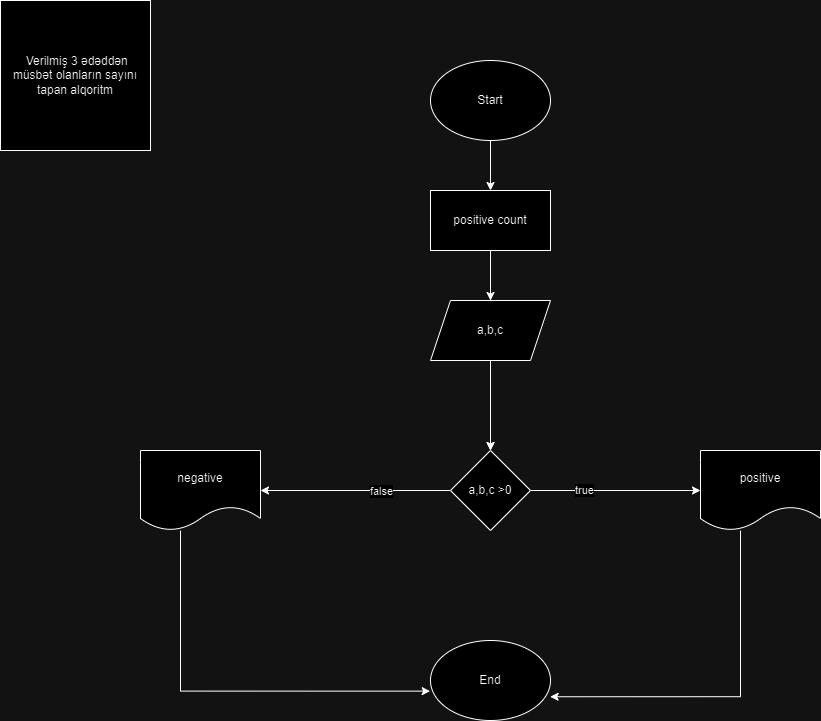

The diagram above was exported from draw.io. Its source (the exported page's mxGraphModel, read from the mxfile embedded in the PNG):
<mxGraphModel dx="1290" dy="557" grid="1" gridSize="10" guides="1" tooltips="1" connect="1" arrows="1" fold="1" page="1" pageScale="1" pageWidth="850" pageHeight="1100" math="0" shadow="0">
  <root>
    <mxCell id="0" />
    <mxCell id="1" parent="0" />
    <mxCell id="7NZK4vadEhs9NCY6XnMj-1" value="&amp;nbsp;Verilmiş 3 ədəddən müsbət olanların sayını tapan alqoritm" style="whiteSpace=wrap;html=1;aspect=fixed;" vertex="1" parent="1">
      <mxGeometry x="30" y="20" width="150" height="150" as="geometry" />
    </mxCell>
    <mxCell id="7NZK4vadEhs9NCY6XnMj-49" value="" style="edgeStyle=orthogonalEdgeStyle;rounded=0;orthogonalLoop=1;jettySize=auto;html=1;" edge="1" parent="1" source="7NZK4vadEhs9NCY6XnMj-2" target="7NZK4vadEhs9NCY6XnMj-38">
      <mxGeometry relative="1" as="geometry" />
    </mxCell>
    <mxCell id="7NZK4vadEhs9NCY6XnMj-2" value="Start" style="ellipse;whiteSpace=wrap;html=1;" vertex="1" parent="1">
      <mxGeometry x="460" y="80" width="120" height="80" as="geometry" />
    </mxCell>
    <mxCell id="7NZK4vadEhs9NCY6XnMj-41" value="" style="edgeStyle=orthogonalEdgeStyle;rounded=0;orthogonalLoop=1;jettySize=auto;html=1;" edge="1" parent="1" source="7NZK4vadEhs9NCY6XnMj-36" target="7NZK4vadEhs9NCY6XnMj-40">
      <mxGeometry relative="1" as="geometry" />
    </mxCell>
    <mxCell id="7NZK4vadEhs9NCY6XnMj-42" value="false" style="edgeLabel;html=1;align=center;verticalAlign=middle;resizable=0;points=[];" vertex="1" connectable="0" parent="7NZK4vadEhs9NCY6XnMj-41">
      <mxGeometry x="-0.26" relative="1" as="geometry">
        <mxPoint as="offset" />
      </mxGeometry>
    </mxCell>
    <mxCell id="7NZK4vadEhs9NCY6XnMj-44" value="" style="edgeStyle=orthogonalEdgeStyle;rounded=0;orthogonalLoop=1;jettySize=auto;html=1;" edge="1" parent="1" source="7NZK4vadEhs9NCY6XnMj-36" target="7NZK4vadEhs9NCY6XnMj-43">
      <mxGeometry relative="1" as="geometry" />
    </mxCell>
    <mxCell id="7NZK4vadEhs9NCY6XnMj-45" value="true" style="edgeLabel;html=1;align=center;verticalAlign=middle;resizable=0;points=[];" vertex="1" connectable="0" parent="7NZK4vadEhs9NCY6XnMj-44">
      <mxGeometry x="-0.3733" y="1" relative="1" as="geometry">
        <mxPoint as="offset" />
      </mxGeometry>
    </mxCell>
    <mxCell id="7NZK4vadEhs9NCY6XnMj-36" value="a,b,c &amp;gt;0" style="rhombus;whiteSpace=wrap;html=1;" vertex="1" parent="1">
      <mxGeometry x="480" y="470" width="80" height="80" as="geometry" />
    </mxCell>
    <mxCell id="7NZK4vadEhs9NCY6XnMj-39" value="" style="edgeStyle=orthogonalEdgeStyle;rounded=0;orthogonalLoop=1;jettySize=auto;html=1;" edge="1" parent="1" source="7NZK4vadEhs9NCY6XnMj-38" target="7NZK4vadEhs9NCY6XnMj-36">
      <mxGeometry relative="1" as="geometry" />
    </mxCell>
    <mxCell id="7NZK4vadEhs9NCY6XnMj-51" value="" style="edgeStyle=orthogonalEdgeStyle;rounded=0;orthogonalLoop=1;jettySize=auto;html=1;" edge="1" parent="1" source="7NZK4vadEhs9NCY6XnMj-38" target="7NZK4vadEhs9NCY6XnMj-50">
      <mxGeometry relative="1" as="geometry" />
    </mxCell>
    <mxCell id="7NZK4vadEhs9NCY6XnMj-38" value="positive count" style="rounded=0;whiteSpace=wrap;html=1;" vertex="1" parent="1">
      <mxGeometry x="460" y="210" width="120" height="60" as="geometry" />
    </mxCell>
    <mxCell id="7NZK4vadEhs9NCY6XnMj-40" value="negative" style="shape=document;whiteSpace=wrap;html=1;boundedLbl=1;" vertex="1" parent="1">
      <mxGeometry x="170" y="470" width="120" height="80" as="geometry" />
    </mxCell>
    <mxCell id="7NZK4vadEhs9NCY6XnMj-43" value="positive" style="shape=document;whiteSpace=wrap;html=1;boundedLbl=1;" vertex="1" parent="1">
      <mxGeometry x="730" y="470" width="120" height="80" as="geometry" />
    </mxCell>
    <mxCell id="7NZK4vadEhs9NCY6XnMj-46" value="End" style="ellipse;whiteSpace=wrap;html=1;" vertex="1" parent="1">
      <mxGeometry x="460" y="660" width="120" height="80" as="geometry" />
    </mxCell>
    <mxCell id="7NZK4vadEhs9NCY6XnMj-52" value="" style="edgeStyle=orthogonalEdgeStyle;rounded=0;orthogonalLoop=1;jettySize=auto;html=1;" edge="1" parent="1" source="7NZK4vadEhs9NCY6XnMj-50" target="7NZK4vadEhs9NCY6XnMj-36">
      <mxGeometry relative="1" as="geometry" />
    </mxCell>
    <mxCell id="7NZK4vadEhs9NCY6XnMj-50" value="a,b,c&lt;br&gt;" style="shape=parallelogram;perimeter=parallelogramPerimeter;whiteSpace=wrap;html=1;fixedSize=1;" vertex="1" parent="1">
      <mxGeometry x="460" y="320" width="120" height="60" as="geometry" />
    </mxCell>
    <mxCell id="7NZK4vadEhs9NCY6XnMj-54" style="edgeStyle=orthogonalEdgeStyle;rounded=0;orthogonalLoop=1;jettySize=auto;html=1;entryX=0.997;entryY=0.703;entryDx=0;entryDy=0;entryPerimeter=0;" edge="1" parent="1" source="7NZK4vadEhs9NCY6XnMj-43" target="7NZK4vadEhs9NCY6XnMj-46">
      <mxGeometry relative="1" as="geometry">
        <Array as="points">
          <mxPoint x="770" y="716" />
        </Array>
      </mxGeometry>
    </mxCell>
    <mxCell id="7NZK4vadEhs9NCY6XnMj-55" style="edgeStyle=orthogonalEdgeStyle;rounded=0;orthogonalLoop=1;jettySize=auto;html=1;entryX=-0.003;entryY=0.633;entryDx=0;entryDy=0;entryPerimeter=0;" edge="1" parent="1" source="7NZK4vadEhs9NCY6XnMj-40" target="7NZK4vadEhs9NCY6XnMj-46">
      <mxGeometry relative="1" as="geometry">
        <Array as="points">
          <mxPoint x="210" y="711" />
        </Array>
      </mxGeometry>
    </mxCell>
  </root>
</mxGraphModel>